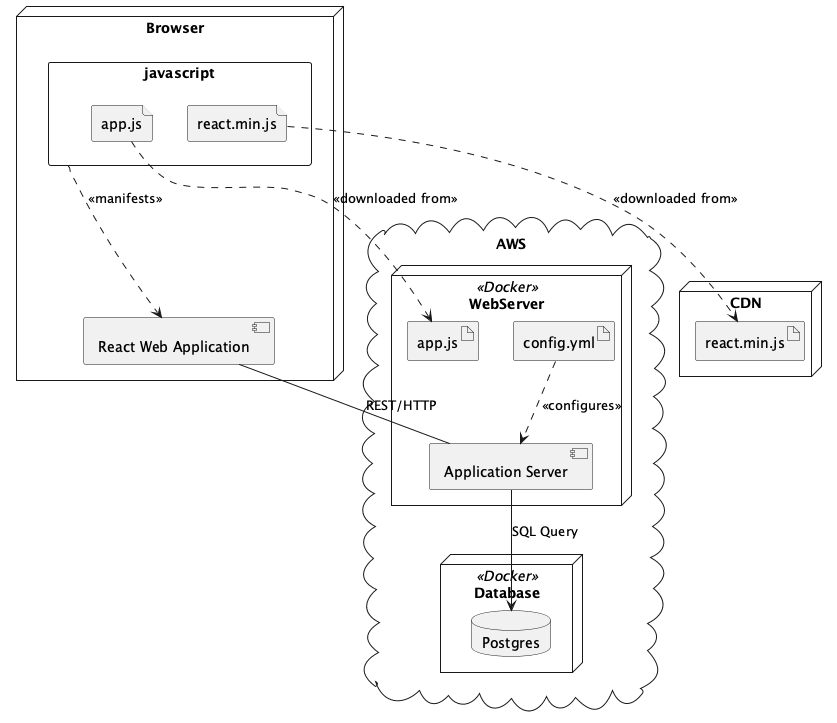

The diagram above was rendered by PlantUML. Its source (embedded in the PNG):
@startuml
node "Browser" {
    component "React Web Application" as reactApp
    rectangle "javascript" as js {
        file "react.min.js" as reactjs
        file "app.js" as appjs
    }
}
node "CDN" {
    artifact "react.min.js" as reactjs_cdn
}
cloud "AWS" {
    node "WebServer" <<Docker>> {
        artifact "app.js" as appjs_server
        component "Application Server" as appServer
        artifact "config.yml" as configFile
    }
    node "Database" <<Docker>> {
        database "Postgres" as database
    }
}
reactApp -- appServer : "REST/HTTP"
appServer --> database : "SQL Query"
reactjs ..> reactjs_cdn : <<downloaded from>>
appjs .> appjs_server : <<downloaded from>>
configFile ..> appServer : <<configures>>
js ..> reactApp : <<manifests>>
@enduml